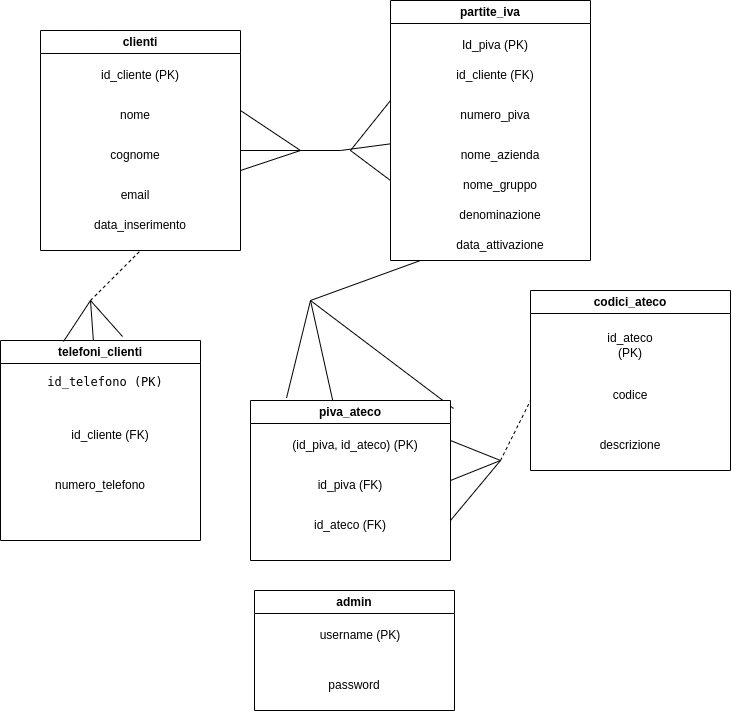

The diagram above was exported from draw.io. Its source (the exported page's mxGraphModel, read from the mxfile embedded in the PNG):
<mxGraphModel dx="872" dy="513" grid="1" gridSize="10" guides="1" tooltips="1" connect="1" arrows="1" fold="1" page="1" pageScale="1" pageWidth="827" pageHeight="1169" background="light-dark(#FFFFFF,#000000)" math="0" shadow="0">
  <root>
    <mxCell id="0" />
    <mxCell id="1" parent="0" />
    <mxCell id="HIzKpGCpkHSYOPhCq4EK-2" value="clienti" style="swimlane;whiteSpace=wrap;html=1;" parent="1" vertex="1">
      <mxGeometry x="100" y="40" width="200" height="220" as="geometry" />
    </mxCell>
    <mxCell id="HIzKpGCpkHSYOPhCq4EK-3" value="nome" style="text;html=1;whiteSpace=wrap;strokeColor=none;fillColor=none;align=center;verticalAlign=middle;rounded=0;" parent="HIzKpGCpkHSYOPhCq4EK-2" vertex="1">
      <mxGeometry x="30" y="70" width="130" height="30" as="geometry" />
    </mxCell>
    <mxCell id="HIzKpGCpkHSYOPhCq4EK-10" value="data_inserimento" style="text;html=1;whiteSpace=wrap;strokeColor=none;fillColor=none;align=center;verticalAlign=middle;rounded=0;" parent="HIzKpGCpkHSYOPhCq4EK-2" vertex="1">
      <mxGeometry x="20" y="180" width="160" height="30" as="geometry" />
    </mxCell>
    <mxCell id="HIzKpGCpkHSYOPhCq4EK-7" value="email" style="text;html=1;whiteSpace=wrap;strokeColor=none;fillColor=none;align=center;verticalAlign=middle;rounded=0;" parent="HIzKpGCpkHSYOPhCq4EK-2" vertex="1">
      <mxGeometry x="65" y="150" width="60" height="30" as="geometry" />
    </mxCell>
    <mxCell id="HIzKpGCpkHSYOPhCq4EK-4" value="cognome" style="text;html=1;whiteSpace=wrap;strokeColor=none;fillColor=none;align=center;verticalAlign=middle;rounded=0;" parent="HIzKpGCpkHSYOPhCq4EK-2" vertex="1">
      <mxGeometry x="65" y="110" width="60" height="30" as="geometry" />
    </mxCell>
    <mxCell id="HIzKpGCpkHSYOPhCq4EK-11" value="id_cliente (PK)" style="text;html=1;whiteSpace=wrap;strokeColor=none;fillColor=none;align=center;verticalAlign=middle;rounded=0;" parent="HIzKpGCpkHSYOPhCq4EK-2" vertex="1">
      <mxGeometry x="55" y="30" width="90" height="30" as="geometry" />
    </mxCell>
    <mxCell id="HIzKpGCpkHSYOPhCq4EK-15" value="" style="endArrow=none;html=1;rounded=0;" parent="1" edge="1">
      <mxGeometry width="50" height="50" relative="1" as="geometry">
        <mxPoint x="410" y="160" as="sourcePoint" />
        <mxPoint x="450" y="190" as="targetPoint" />
      </mxGeometry>
    </mxCell>
    <mxCell id="HIzKpGCpkHSYOPhCq4EK-16" value="" style="endArrow=none;html=1;rounded=0;" parent="1" edge="1">
      <mxGeometry width="50" height="50" relative="1" as="geometry">
        <mxPoint x="410" y="160" as="sourcePoint" />
        <mxPoint x="450" y="110" as="targetPoint" />
      </mxGeometry>
    </mxCell>
    <mxCell id="HIzKpGCpkHSYOPhCq4EK-17" value="" style="endArrow=none;html=1;rounded=0;" parent="1" target="HIzKpGCpkHSYOPhCq4EK-18" edge="1">
      <mxGeometry width="50" height="50" relative="1" as="geometry">
        <mxPoint x="400" y="160" as="sourcePoint" />
        <mxPoint x="380" y="150" as="targetPoint" />
      </mxGeometry>
    </mxCell>
    <mxCell id="HIzKpGCpkHSYOPhCq4EK-18" value="partite_iva" style="swimlane;whiteSpace=wrap;html=1;" parent="1" vertex="1">
      <mxGeometry x="450" y="10" width="200" height="260" as="geometry" />
    </mxCell>
    <mxCell id="HIzKpGCpkHSYOPhCq4EK-20" value="id_cliente (FK)" style="text;html=1;whiteSpace=wrap;strokeColor=none;fillColor=none;align=center;verticalAlign=middle;rounded=0;" parent="HIzKpGCpkHSYOPhCq4EK-18" vertex="1">
      <mxGeometry x="50" y="60" width="110" height="30" as="geometry" />
    </mxCell>
    <mxCell id="HIzKpGCpkHSYOPhCq4EK-21" value="numero_piva" style="text;html=1;whiteSpace=wrap;strokeColor=none;fillColor=none;align=center;verticalAlign=middle;rounded=0;" parent="HIzKpGCpkHSYOPhCq4EK-18" vertex="1">
      <mxGeometry x="60" y="100" width="90" height="30" as="geometry" />
    </mxCell>
    <mxCell id="HIzKpGCpkHSYOPhCq4EK-22" value="denominazione" style="text;html=1;whiteSpace=wrap;strokeColor=none;fillColor=none;align=center;verticalAlign=middle;rounded=0;" parent="HIzKpGCpkHSYOPhCq4EK-18" vertex="1">
      <mxGeometry x="55" y="200" width="110" height="30" as="geometry" />
    </mxCell>
    <mxCell id="HIzKpGCpkHSYOPhCq4EK-24" value="data_attivazione" style="text;html=1;whiteSpace=wrap;strokeColor=none;fillColor=none;align=center;verticalAlign=middle;rounded=0;" parent="HIzKpGCpkHSYOPhCq4EK-18" vertex="1">
      <mxGeometry x="40" y="230" width="140" height="30" as="geometry" />
    </mxCell>
    <mxCell id="HIzKpGCpkHSYOPhCq4EK-19" value="Id_piva (PK)" style="text;html=1;whiteSpace=wrap;strokeColor=none;fillColor=none;align=center;verticalAlign=middle;rounded=0;" parent="HIzKpGCpkHSYOPhCq4EK-18" vertex="1">
      <mxGeometry x="55" y="30" width="100" height="30" as="geometry" />
    </mxCell>
    <mxCell id="7gtTq0jAYAvWo3H6dVgu-39" value="nome_azienda" style="text;html=1;whiteSpace=wrap;strokeColor=none;fillColor=none;align=center;verticalAlign=middle;rounded=0;" vertex="1" parent="HIzKpGCpkHSYOPhCq4EK-18">
      <mxGeometry x="45" y="140" width="130" height="30" as="geometry" />
    </mxCell>
    <mxCell id="7gtTq0jAYAvWo3H6dVgu-40" value="nome_gruppo" style="text;html=1;whiteSpace=wrap;strokeColor=none;fillColor=none;align=center;verticalAlign=middle;rounded=0;" vertex="1" parent="HIzKpGCpkHSYOPhCq4EK-18">
      <mxGeometry x="60" y="170" width="100" height="30" as="geometry" />
    </mxCell>
    <mxCell id="7gtTq0jAYAvWo3H6dVgu-2" value="" style="endArrow=none;html=1;rounded=0;exitX=0.18;exitY=-0.015;exitDx=0;exitDy=0;exitPerimeter=0;" edge="1" parent="1" source="7gtTq0jAYAvWo3H6dVgu-5">
      <mxGeometry width="50" height="50" relative="1" as="geometry">
        <mxPoint x="310" y="380" as="sourcePoint" />
        <mxPoint x="370" y="310" as="targetPoint" />
      </mxGeometry>
    </mxCell>
    <mxCell id="7gtTq0jAYAvWo3H6dVgu-3" value="" style="endArrow=none;html=1;rounded=0;exitX=1.015;exitY=0.05;exitDx=0;exitDy=0;exitPerimeter=0;" edge="1" parent="1" source="7gtTq0jAYAvWo3H6dVgu-5">
      <mxGeometry width="50" height="50" relative="1" as="geometry">
        <mxPoint x="320" y="320" as="sourcePoint" />
        <mxPoint x="370" y="310" as="targetPoint" />
      </mxGeometry>
    </mxCell>
    <mxCell id="7gtTq0jAYAvWo3H6dVgu-4" value="" style="endArrow=none;html=1;rounded=0;" edge="1" parent="1" target="7gtTq0jAYAvWo3H6dVgu-5">
      <mxGeometry width="50" height="50" relative="1" as="geometry">
        <mxPoint x="370" y="310" as="sourcePoint" />
        <mxPoint x="370" y="310" as="targetPoint" />
      </mxGeometry>
    </mxCell>
    <mxCell id="7gtTq0jAYAvWo3H6dVgu-5" value="piva_ateco" style="swimlane;whiteSpace=wrap;html=1;" vertex="1" parent="1">
      <mxGeometry x="310" y="410" width="200" height="160" as="geometry" />
    </mxCell>
    <mxCell id="7gtTq0jAYAvWo3H6dVgu-7" value="id_ateco (FK)" style="text;html=1;whiteSpace=wrap;strokeColor=none;fillColor=none;align=center;verticalAlign=middle;rounded=0;" vertex="1" parent="7gtTq0jAYAvWo3H6dVgu-5">
      <mxGeometry x="50" y="110" width="100" height="30" as="geometry" />
    </mxCell>
    <mxCell id="7gtTq0jAYAvWo3H6dVgu-6" value="id_piva (FK)" style="text;html=1;whiteSpace=wrap;strokeColor=none;fillColor=none;align=center;verticalAlign=middle;rounded=0;" vertex="1" parent="7gtTq0jAYAvWo3H6dVgu-5">
      <mxGeometry x="55" y="70" width="90" height="30" as="geometry" />
    </mxCell>
    <mxCell id="7gtTq0jAYAvWo3H6dVgu-12" value="codici_ateco" style="swimlane;whiteSpace=wrap;html=1;" vertex="1" parent="1">
      <mxGeometry x="590" y="300" width="200" height="180" as="geometry" />
    </mxCell>
    <mxCell id="7gtTq0jAYAvWo3H6dVgu-13" value="id_ateco (PK)" style="text;html=1;whiteSpace=wrap;strokeColor=none;fillColor=none;align=center;verticalAlign=middle;rounded=0;" vertex="1" parent="7gtTq0jAYAvWo3H6dVgu-12">
      <mxGeometry x="65" y="40" width="70" height="30" as="geometry" />
    </mxCell>
    <mxCell id="7gtTq0jAYAvWo3H6dVgu-14" value="codice" style="text;html=1;whiteSpace=wrap;strokeColor=none;fillColor=none;align=center;verticalAlign=middle;rounded=0;" vertex="1" parent="7gtTq0jAYAvWo3H6dVgu-12">
      <mxGeometry x="70" y="90" width="60" height="30" as="geometry" />
    </mxCell>
    <mxCell id="7gtTq0jAYAvWo3H6dVgu-15" value="descrizione" style="text;html=1;whiteSpace=wrap;strokeColor=none;fillColor=none;align=center;verticalAlign=middle;rounded=0;" vertex="1" parent="7gtTq0jAYAvWo3H6dVgu-12">
      <mxGeometry x="50" y="140" width="100" height="30" as="geometry" />
    </mxCell>
    <mxCell id="7gtTq0jAYAvWo3H6dVgu-35" value="" style="endArrow=none;dashed=1;html=1;rounded=0;" edge="1" parent="7gtTq0jAYAvWo3H6dVgu-12">
      <mxGeometry width="50" height="50" relative="1" as="geometry">
        <mxPoint x="-30" y="170" as="sourcePoint" />
        <mxPoint y="110" as="targetPoint" />
      </mxGeometry>
    </mxCell>
    <mxCell id="7gtTq0jAYAvWo3H6dVgu-17" value="" style="endArrow=none;html=1;rounded=0;" edge="1" parent="1">
      <mxGeometry width="50" height="50" relative="1" as="geometry">
        <mxPoint x="510" y="530" as="sourcePoint" />
        <mxPoint x="560" y="470" as="targetPoint" />
      </mxGeometry>
    </mxCell>
    <mxCell id="7gtTq0jAYAvWo3H6dVgu-18" value="" style="endArrow=none;html=1;rounded=0;" edge="1" parent="1">
      <mxGeometry width="50" height="50" relative="1" as="geometry">
        <mxPoint x="510" y="490" as="sourcePoint" />
        <mxPoint x="560" y="470" as="targetPoint" />
      </mxGeometry>
    </mxCell>
    <mxCell id="7gtTq0jAYAvWo3H6dVgu-19" value="" style="endArrow=none;html=1;rounded=0;exitX=1;exitY=0.25;exitDx=0;exitDy=0;" edge="1" parent="1" source="7gtTq0jAYAvWo3H6dVgu-5">
      <mxGeometry width="50" height="50" relative="1" as="geometry">
        <mxPoint x="430" y="450" as="sourcePoint" />
        <mxPoint x="560" y="470" as="targetPoint" />
      </mxGeometry>
    </mxCell>
    <mxCell id="7gtTq0jAYAvWo3H6dVgu-20" value="" style="endArrow=none;html=1;rounded=0;" edge="1" parent="1">
      <mxGeometry width="50" height="50" relative="1" as="geometry">
        <mxPoint x="300" y="160" as="sourcePoint" />
        <mxPoint x="400" y="160" as="targetPoint" />
      </mxGeometry>
    </mxCell>
    <mxCell id="7gtTq0jAYAvWo3H6dVgu-21" value="" style="endArrow=none;html=1;rounded=0;" edge="1" parent="1">
      <mxGeometry width="50" height="50" relative="1" as="geometry">
        <mxPoint x="370" y="310" as="sourcePoint" />
        <mxPoint x="480" y="270" as="targetPoint" />
      </mxGeometry>
    </mxCell>
    <mxCell id="7gtTq0jAYAvWo3H6dVgu-23" value="telefoni_clienti" style="swimlane;whiteSpace=wrap;html=1;" vertex="1" parent="1">
      <mxGeometry x="60" y="350" width="200" height="200" as="geometry" />
    </mxCell>
    <mxCell id="7gtTq0jAYAvWo3H6dVgu-34" value="numero_telefono" style="text;html=1;whiteSpace=wrap;strokeColor=none;fillColor=none;align=center;verticalAlign=middle;rounded=0;" vertex="1" parent="7gtTq0jAYAvWo3H6dVgu-23">
      <mxGeometry x="45" y="130" width="110" height="30" as="geometry" />
    </mxCell>
    <mxCell id="7gtTq0jAYAvWo3H6dVgu-25" value="admin" style="swimlane;whiteSpace=wrap;html=1;labelBackgroundColor=default;" vertex="1" parent="1">
      <mxGeometry x="314" y="600" width="200" height="120" as="geometry" />
    </mxCell>
    <mxCell id="7gtTq0jAYAvWo3H6dVgu-27" value="password" style="text;html=1;whiteSpace=wrap;strokeColor=none;fillColor=none;align=center;verticalAlign=middle;rounded=0;" vertex="1" parent="7gtTq0jAYAvWo3H6dVgu-25">
      <mxGeometry x="70" y="80" width="60" height="30" as="geometry" />
    </mxCell>
    <mxCell id="7gtTq0jAYAvWo3H6dVgu-26" value="username (PK)" style="text;html=1;whiteSpace=wrap;strokeColor=none;fillColor=none;align=center;verticalAlign=middle;rounded=0;" vertex="1" parent="1">
      <mxGeometry x="370" y="630" width="100" height="30" as="geometry" />
    </mxCell>
    <mxCell id="7gtTq0jAYAvWo3H6dVgu-28" value="" style="endArrow=none;dashed=1;html=1;rounded=0;" edge="1" parent="1">
      <mxGeometry width="50" height="50" relative="1" as="geometry">
        <mxPoint x="150" y="310" as="sourcePoint" />
        <mxPoint x="200" y="260" as="targetPoint" />
      </mxGeometry>
    </mxCell>
    <mxCell id="7gtTq0jAYAvWo3H6dVgu-29" value="" style="endArrow=none;html=1;rounded=0;exitX=0.61;exitY=-0.02;exitDx=0;exitDy=0;exitPerimeter=0;" edge="1" parent="1" source="7gtTq0jAYAvWo3H6dVgu-23">
      <mxGeometry width="50" height="50" relative="1" as="geometry">
        <mxPoint x="430" y="340" as="sourcePoint" />
        <mxPoint x="150" y="310" as="targetPoint" />
      </mxGeometry>
    </mxCell>
    <mxCell id="7gtTq0jAYAvWo3H6dVgu-30" value="" style="endArrow=none;html=1;rounded=0;" edge="1" parent="1" source="7gtTq0jAYAvWo3H6dVgu-23">
      <mxGeometry width="50" height="50" relative="1" as="geometry">
        <mxPoint x="430" y="340" as="sourcePoint" />
        <mxPoint x="150" y="310" as="targetPoint" />
      </mxGeometry>
    </mxCell>
    <mxCell id="7gtTq0jAYAvWo3H6dVgu-31" value="" style="endArrow=none;html=1;rounded=0;exitX=0.315;exitY=0.005;exitDx=0;exitDy=0;exitPerimeter=0;" edge="1" parent="1" source="7gtTq0jAYAvWo3H6dVgu-23">
      <mxGeometry width="50" height="50" relative="1" as="geometry">
        <mxPoint x="430" y="340" as="sourcePoint" />
        <mxPoint x="150" y="310" as="targetPoint" />
      </mxGeometry>
    </mxCell>
    <mxCell id="7gtTq0jAYAvWo3H6dVgu-32" value="&lt;table&gt;&lt;tbody&gt;&lt;tr&gt;&lt;td data-col-size=&quot;sm&quot; data-end=&quot;2481&quot; data-start=&quot;2465&quot;&gt;&lt;code data-end=&quot;2480&quot; data-start=&quot;2467&quot;&gt;id_telefono (PK)&lt;/code&gt;&lt;/td&gt;&lt;/tr&gt;&lt;/tbody&gt;&lt;/table&gt;&lt;table&gt;&lt;tbody&gt;&lt;tr&gt;&lt;td data-end=&quot;2487&quot; data-start=&quot;2481&quot; data-col-size=&quot;sm&quot;&gt;&lt;/td&gt;&lt;/tr&gt;&lt;/tbody&gt;&lt;/table&gt;" style="text;html=1;whiteSpace=wrap;strokeColor=none;fillColor=none;align=center;verticalAlign=middle;rounded=0;" vertex="1" parent="1">
      <mxGeometry x="100" y="380" width="130" height="30" as="geometry" />
    </mxCell>
    <mxCell id="7gtTq0jAYAvWo3H6dVgu-33" value="id_cliente (FK)" style="text;html=1;whiteSpace=wrap;strokeColor=none;fillColor=none;align=center;verticalAlign=middle;rounded=0;" vertex="1" parent="1">
      <mxGeometry x="130" y="430" width="80" height="30" as="geometry" />
    </mxCell>
    <mxCell id="7gtTq0jAYAvWo3H6dVgu-36" value="" style="endArrow=none;html=1;rounded=0;" edge="1" parent="1">
      <mxGeometry width="50" height="50" relative="1" as="geometry">
        <mxPoint x="300" y="120" as="sourcePoint" />
        <mxPoint x="360" y="160" as="targetPoint" />
      </mxGeometry>
    </mxCell>
    <mxCell id="7gtTq0jAYAvWo3H6dVgu-37" value="" style="endArrow=none;html=1;rounded=0;" edge="1" parent="1">
      <mxGeometry width="50" height="50" relative="1" as="geometry">
        <mxPoint x="300" y="180" as="sourcePoint" />
        <mxPoint x="360" y="160" as="targetPoint" />
      </mxGeometry>
    </mxCell>
    <mxCell id="7gtTq0jAYAvWo3H6dVgu-38" value="(id_piva, id_ateco) (PK)" style="text;html=1;whiteSpace=wrap;strokeColor=none;fillColor=none;align=center;verticalAlign=middle;rounded=0;" vertex="1" parent="1">
      <mxGeometry x="340" y="440" width="150" height="30" as="geometry" />
    </mxCell>
  </root>
</mxGraphModel>